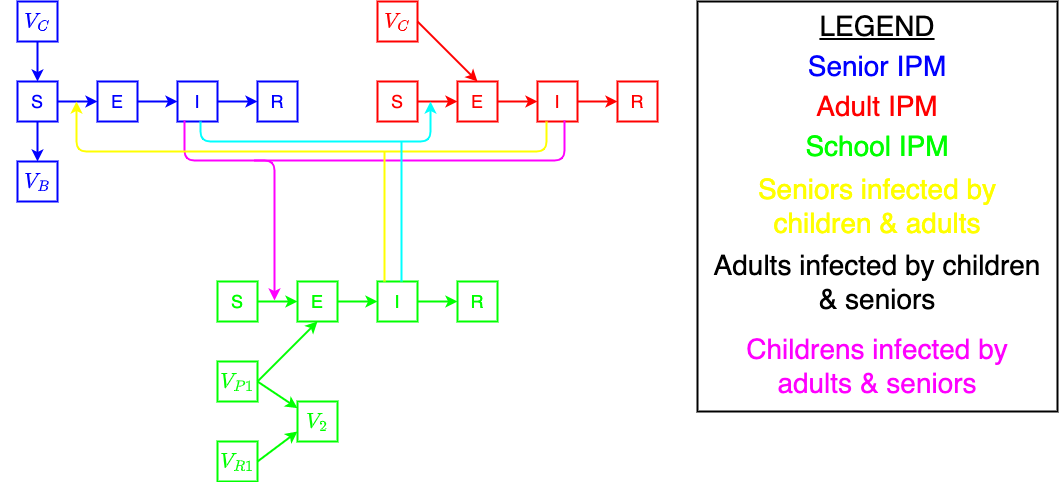

The diagram above was exported from draw.io. Its source (the exported page's mxGraphModel, read from the mxfile embedded in the PNG):
<mxGraphModel dx="2542" dy="1510" grid="0" gridSize="10" guides="1" tooltips="1" connect="1" arrows="0" fold="1" page="1" pageScale="1" pageWidth="1100" pageHeight="850" background="#ffffff" math="1" shadow="0">
  <root>
    <mxCell id="0" />
    <mxCell id="1" parent="0" />
    <mxCell id="21" style="edgeStyle=none;html=1;exitX=0.5;exitY=1;exitDx=0;exitDy=0;entryX=0.5;entryY=0;entryDx=0;entryDy=0;fontSize=18;fontColor=#0000FF;strokeColor=#0000FF;strokeWidth=2;" edge="1" parent="1" source="2" target="3">
      <mxGeometry relative="1" as="geometry" />
    </mxCell>
    <mxCell id="2" value="$$V_C$$" style="whiteSpace=wrap;html=1;fillColor=none;strokeColor=#0000FF;strokeWidth=2;fontColor=#0000FF;fontSize=18;" vertex="1" parent="1">
      <mxGeometry x="40" y="40" width="40" height="40" as="geometry" />
    </mxCell>
    <mxCell id="22" style="edgeStyle=none;html=1;exitX=0.5;exitY=1;exitDx=0;exitDy=0;entryX=0.5;entryY=0;entryDx=0;entryDy=0;strokeColor=#0000FF;strokeWidth=2;fontSize=18;fontColor=#0000FF;" edge="1" parent="1" source="3" target="4">
      <mxGeometry relative="1" as="geometry" />
    </mxCell>
    <mxCell id="23" style="edgeStyle=none;html=1;exitX=1;exitY=0.5;exitDx=0;exitDy=0;entryX=0;entryY=0.5;entryDx=0;entryDy=0;strokeColor=#0000FF;strokeWidth=2;fontSize=18;fontColor=#0000FF;" edge="1" parent="1" source="3" target="5">
      <mxGeometry relative="1" as="geometry" />
    </mxCell>
    <mxCell id="3" value="&lt;font style=&quot;font-size: 18px;&quot;&gt;S&lt;/font&gt;" style="whiteSpace=wrap;html=1;fillColor=none;strokeColor=#0000FF;strokeWidth=2;fontColor=#0000FF;fontSize=18;" vertex="1" parent="1">
      <mxGeometry x="40" y="120" width="40" height="40" as="geometry" />
    </mxCell>
    <mxCell id="4" value="$$V_B$$" style="whiteSpace=wrap;html=1;fillColor=none;strokeColor=#0000FF;strokeWidth=2;fontColor=#0000FF;fontSize=18;" vertex="1" parent="1">
      <mxGeometry x="40" y="200" width="40" height="40" as="geometry" />
    </mxCell>
    <mxCell id="24" style="edgeStyle=none;html=1;exitX=1;exitY=0.5;exitDx=0;exitDy=0;entryX=0;entryY=0.5;entryDx=0;entryDy=0;strokeColor=#0000FF;strokeWidth=2;fontSize=18;fontColor=#0000FF;" edge="1" parent="1" source="5" target="6">
      <mxGeometry relative="1" as="geometry" />
    </mxCell>
    <mxCell id="5" value="E" style="whiteSpace=wrap;html=1;fillColor=none;strokeColor=#0000FF;strokeWidth=2;fontColor=#0000FF;fontSize=18;" vertex="1" parent="1">
      <mxGeometry x="120" y="120" width="40" height="40" as="geometry" />
    </mxCell>
    <mxCell id="25" style="edgeStyle=none;html=1;exitX=1;exitY=0.5;exitDx=0;exitDy=0;entryX=0;entryY=0.5;entryDx=0;entryDy=0;strokeColor=#0000FF;strokeWidth=2;fontSize=18;fontColor=#0000FF;" edge="1" parent="1" source="6" target="7">
      <mxGeometry relative="1" as="geometry" />
    </mxCell>
    <mxCell id="6" value="I" style="whiteSpace=wrap;html=1;fillColor=none;strokeColor=#0000FF;strokeWidth=2;fontColor=#0000FF;fontSize=18;" vertex="1" parent="1">
      <mxGeometry x="200" y="120" width="40" height="40" as="geometry" />
    </mxCell>
    <mxCell id="7" value="R" style="whiteSpace=wrap;html=1;fillColor=none;strokeColor=#0000FF;strokeWidth=2;fontColor=#0000FF;fontSize=18;" vertex="1" parent="1">
      <mxGeometry x="280" y="120" width="40" height="40" as="geometry" />
    </mxCell>
    <mxCell id="27" style="edgeStyle=none;html=1;exitX=1;exitY=0.5;exitDx=0;exitDy=0;entryX=0;entryY=0.5;entryDx=0;entryDy=0;strokeColor=#FF0000;strokeWidth=2;fontSize=18;fontColor=#FF0000;" edge="1" parent="1" source="8" target="10">
      <mxGeometry relative="1" as="geometry" />
    </mxCell>
    <mxCell id="8" value="S" style="whiteSpace=wrap;html=1;fillColor=none;strokeColor=#FF0000;strokeWidth=2;fontColor=#FF0000;fontSize=18;" vertex="1" parent="1">
      <mxGeometry x="400" y="120" width="40" height="40" as="geometry" />
    </mxCell>
    <mxCell id="28" style="edgeStyle=none;html=1;exitX=1;exitY=0.5;exitDx=0;exitDy=0;entryX=0.5;entryY=0;entryDx=0;entryDy=0;strokeColor=#FF0000;strokeWidth=2;fontSize=18;fontColor=#FF0000;" edge="1" parent="1" source="9" target="10">
      <mxGeometry relative="1" as="geometry" />
    </mxCell>
    <mxCell id="9" value="$$V_C$$" style="whiteSpace=wrap;html=1;fillColor=none;strokeColor=#FF0000;strokeWidth=2;fontColor=#FF0000;fontSize=18;" vertex="1" parent="1">
      <mxGeometry x="400" y="40" width="40" height="40" as="geometry" />
    </mxCell>
    <mxCell id="29" style="edgeStyle=none;html=1;exitX=1;exitY=0.5;exitDx=0;exitDy=0;strokeColor=#FF0000;strokeWidth=2;fontSize=18;fontColor=#FF0000;" edge="1" parent="1" source="10" target="11">
      <mxGeometry relative="1" as="geometry" />
    </mxCell>
    <mxCell id="10" value="E" style="whiteSpace=wrap;html=1;fillColor=none;strokeColor=#FF0000;strokeWidth=2;fontColor=#FF0000;fontSize=18;" vertex="1" parent="1">
      <mxGeometry x="480" y="120" width="40" height="40" as="geometry" />
    </mxCell>
    <mxCell id="30" style="edgeStyle=none;html=1;exitX=1;exitY=0.5;exitDx=0;exitDy=0;entryX=0;entryY=0.5;entryDx=0;entryDy=0;strokeColor=#FF0000;strokeWidth=2;fontSize=18;fontColor=#FF0000;" edge="1" parent="1" source="11" target="12">
      <mxGeometry relative="1" as="geometry" />
    </mxCell>
    <mxCell id="11" value="I" style="whiteSpace=wrap;html=1;fillColor=none;strokeColor=#FF0000;strokeWidth=2;fontColor=#FF0000;fontSize=18;" vertex="1" parent="1">
      <mxGeometry x="560" y="120" width="40" height="40" as="geometry" />
    </mxCell>
    <mxCell id="12" value="R" style="whiteSpace=wrap;html=1;fillColor=none;strokeColor=#FF0000;strokeWidth=2;fontColor=#FF0000;fontSize=18;" vertex="1" parent="1">
      <mxGeometry x="640" y="120" width="40" height="40" as="geometry" />
    </mxCell>
    <mxCell id="62" style="edgeStyle=none;html=1;exitX=1;exitY=0.5;exitDx=0;exitDy=0;entryX=0;entryY=0.5;entryDx=0;entryDy=0;fontSize=28;fontColor=#FF00FF;strokeWidth=2;strokeColor=#00FF00;" edge="1" parent="1" source="13" target="16">
      <mxGeometry relative="1" as="geometry" />
    </mxCell>
    <mxCell id="13" value="S" style="whiteSpace=wrap;html=1;fillColor=none;strokeColor=#00FF00;strokeWidth=2;fontColor=#00FF00;fontSize=18;" vertex="1" parent="1">
      <mxGeometry x="240" y="320" width="40" height="40" as="geometry" />
    </mxCell>
    <mxCell id="35" style="edgeStyle=none;html=1;exitX=1;exitY=0.5;exitDx=0;exitDy=0;strokeColor=#00FF00;strokeWidth=2;fontSize=18;fontColor=#00FF00;" edge="1" parent="1" source="14" target="17">
      <mxGeometry relative="1" as="geometry" />
    </mxCell>
    <mxCell id="36" style="edgeStyle=none;html=1;exitX=1;exitY=0.5;exitDx=0;exitDy=0;entryX=0.5;entryY=1;entryDx=0;entryDy=0;strokeColor=#00FF00;strokeWidth=2;fontSize=18;fontColor=#00FF00;" edge="1" parent="1" source="14" target="16">
      <mxGeometry relative="1" as="geometry" />
    </mxCell>
    <mxCell id="14" value="$$V_{P1}$$" style="whiteSpace=wrap;html=1;fillColor=none;strokeColor=#00FF00;strokeWidth=2;fontColor=#00FF00;fontSize=18;" vertex="1" parent="1">
      <mxGeometry x="240" y="400" width="40" height="40" as="geometry" />
    </mxCell>
    <mxCell id="37" style="edgeStyle=none;html=1;exitX=1;exitY=0.5;exitDx=0;exitDy=0;entryX=0;entryY=0.75;entryDx=0;entryDy=0;strokeColor=#00FF00;strokeWidth=2;fontSize=18;fontColor=#00FF00;" edge="1" parent="1" source="15" target="17">
      <mxGeometry relative="1" as="geometry" />
    </mxCell>
    <mxCell id="15" value="$$V_{R1}$$" style="whiteSpace=wrap;html=1;fillColor=none;strokeColor=#00FF00;strokeWidth=2;fontColor=#00FF00;fontSize=18;" vertex="1" parent="1">
      <mxGeometry x="240" y="480" width="40" height="40" as="geometry" />
    </mxCell>
    <mxCell id="63" style="edgeStyle=none;html=1;exitX=1;exitY=0.5;exitDx=0;exitDy=0;entryX=0;entryY=0.5;entryDx=0;entryDy=0;fontSize=28;fontColor=#FF00FF;strokeWidth=2;strokeColor=#00FF00;" edge="1" parent="1" source="16" target="18">
      <mxGeometry relative="1" as="geometry" />
    </mxCell>
    <mxCell id="16" value="E" style="whiteSpace=wrap;html=1;fillColor=none;strokeColor=#00FF00;strokeWidth=2;fontColor=#00FF00;fontSize=18;" vertex="1" parent="1">
      <mxGeometry x="320" y="320" width="40" height="40" as="geometry" />
    </mxCell>
    <mxCell id="17" value="$$V_2$$" style="whiteSpace=wrap;html=1;fillColor=none;strokeColor=#00FF00;strokeWidth=2;fontColor=#00FF00;fontSize=18;" vertex="1" parent="1">
      <mxGeometry x="320" y="440" width="40" height="40" as="geometry" />
    </mxCell>
    <mxCell id="64" style="edgeStyle=none;html=1;exitX=1;exitY=0.5;exitDx=0;exitDy=0;entryX=0;entryY=0.5;entryDx=0;entryDy=0;fontSize=28;fontColor=#FF00FF;strokeWidth=2;strokeColor=#00FF00;" edge="1" parent="1" source="18" target="19">
      <mxGeometry relative="1" as="geometry" />
    </mxCell>
    <mxCell id="18" value="I" style="whiteSpace=wrap;html=1;fillColor=none;strokeColor=#00FF00;strokeWidth=2;fontColor=#00FF00;fontSize=18;" vertex="1" parent="1">
      <mxGeometry x="400" y="320" width="40" height="40" as="geometry" />
    </mxCell>
    <mxCell id="19" value="R" style="whiteSpace=wrap;html=1;fillColor=none;strokeColor=#00FF00;strokeWidth=2;fontColor=#00FF00;fontSize=18;" vertex="1" parent="1">
      <mxGeometry x="480" y="320" width="40" height="40" as="geometry" />
    </mxCell>
    <mxCell id="45" value="" style="whiteSpace=wrap;html=1;fillColor=none;strokeWidth=2;strokeColor=#000000;" vertex="1" parent="1">
      <mxGeometry x="720" y="40" width="360" height="410" as="geometry" />
    </mxCell>
    <mxCell id="47" value="&lt;font size=&quot;1&quot; color=&quot;#000000&quot;&gt;&lt;u style=&quot;font-size: 28px;&quot;&gt;LEGEND&lt;/u&gt;&lt;/font&gt;" style="text;strokeColor=none;align=center;fillColor=none;html=1;verticalAlign=middle;whiteSpace=wrap;rounded=0;strokeWidth=2;" vertex="1" parent="1">
      <mxGeometry x="870" y="50" width="60" height="30" as="geometry" />
    </mxCell>
    <mxCell id="49" value="&lt;font color=&quot;#ff0000&quot; size=&quot;1&quot;&gt;&lt;span style=&quot;font-size: 28px;&quot;&gt;Adult IPM&lt;/span&gt;&lt;/font&gt;" style="text;strokeColor=none;align=center;fillColor=none;html=1;verticalAlign=middle;whiteSpace=wrap;rounded=0;strokeWidth=2;" vertex="1" parent="1">
      <mxGeometry x="795" y="130" width="210" height="30" as="geometry" />
    </mxCell>
    <mxCell id="50" value="&lt;font color=&quot;#0000ff&quot; size=&quot;1&quot;&gt;&lt;span style=&quot;font-size: 28px;&quot;&gt;Senior IPM&lt;/span&gt;&lt;/font&gt;" style="text;strokeColor=none;align=center;fillColor=none;html=1;verticalAlign=middle;whiteSpace=wrap;rounded=0;strokeWidth=2;" vertex="1" parent="1">
      <mxGeometry x="820" y="90" width="160" height="30" as="geometry" />
    </mxCell>
    <mxCell id="51" value="&lt;font color=&quot;#00ff00&quot; size=&quot;1&quot;&gt;&lt;span style=&quot;font-size: 28px;&quot;&gt;School IPM&lt;/span&gt;&lt;/font&gt;" style="text;strokeColor=none;align=center;fillColor=none;html=1;verticalAlign=middle;whiteSpace=wrap;rounded=0;strokeWidth=2;" vertex="1" parent="1">
      <mxGeometry x="785" y="170" width="230" height="30" as="geometry" />
    </mxCell>
    <mxCell id="52" value="&lt;font color=&quot;#ffff00&quot; style=&quot;font-size: 28px;&quot;&gt;Seniors infected by children &amp;amp; adults&lt;/font&gt;" style="text;strokeColor=none;align=center;fillColor=none;html=1;verticalAlign=middle;whiteSpace=wrap;rounded=0;strokeWidth=2;" vertex="1" parent="1">
      <mxGeometry x="730" y="230" width="340" height="30" as="geometry" />
    </mxCell>
    <mxCell id="53" value="&lt;font style=&quot;font-size: 28px;&quot;&gt;Adults infected by children &amp;amp; seniors&lt;/font&gt;" style="text;strokeColor=none;align=center;fillColor=none;html=1;verticalAlign=middle;whiteSpace=wrap;rounded=0;strokeWidth=2;" vertex="1" parent="1">
      <mxGeometry x="730" y="306" width="340" height="30" as="geometry" />
    </mxCell>
    <mxCell id="54" value="&lt;font color=&quot;#ff00ff&quot; style=&quot;font-size: 28px;&quot;&gt;Childrens infected by adults &amp;amp; seniors&lt;/font&gt;" style="text;strokeColor=none;align=center;fillColor=none;html=1;verticalAlign=middle;whiteSpace=wrap;rounded=0;strokeWidth=2;" vertex="1" parent="1">
      <mxGeometry x="730" y="390" width="340" height="30" as="geometry" />
    </mxCell>
    <mxCell id="65" value="" style="group" vertex="1" connectable="0" parent="1">
      <mxGeometry x="207" y="199" width="380" as="geometry" />
    </mxCell>
    <mxCell id="43" value="" style="orthogonalLoop=1;jettySize=auto;html=1;strokeColor=#FF00FF;strokeWidth=2;fontSize=18;fontColor=#00FFFF;startArrow=classic;startFill=1;endArrow=none;endFill=0;entryX=0.25;entryY=1;entryDx=0;entryDy=0;" edge="1" parent="65">
      <mxGeometry width="80" relative="1" as="geometry">
        <mxPoint x="90" y="140" as="sourcePoint" />
        <mxPoint y="-40" as="targetPoint" />
        <Array as="points">
          <mxPoint x="90" />
          <mxPoint />
        </Array>
      </mxGeometry>
    </mxCell>
    <mxCell id="44" value="" style="orthogonalLoop=1;jettySize=auto;html=1;strokeColor=#FF00FF;strokeWidth=2;fontSize=18;fontColor=#00FFFF;startArrow=none;startFill=0;endArrow=none;endFill=0;entryX=0.25;entryY=1;entryDx=0;entryDy=0;" edge="1" parent="65">
      <mxGeometry width="80" relative="1" as="geometry">
        <mxPoint x="70" as="sourcePoint" />
        <mxPoint x="380" y="-40" as="targetPoint" />
        <Array as="points">
          <mxPoint x="380" />
        </Array>
      </mxGeometry>
    </mxCell>
    <mxCell id="84" value="" style="group" vertex="1" connectable="0" parent="1">
      <mxGeometry x="99" y="190" width="470" height="130" as="geometry" />
    </mxCell>
    <mxCell id="82" value="" style="orthogonalLoop=1;jettySize=auto;html=1;strokeColor=#FFFF00;strokeWidth=2;fontSize=18;fontColor=#00FFFF;startArrow=classic;startFill=1;endArrow=none;endFill=0;entryX=0.25;entryY=1;entryDx=0;entryDy=0;" edge="1" parent="84">
      <mxGeometry width="80" relative="1" as="geometry">
        <mxPoint y="-50" as="sourcePoint" />
        <mxPoint x="470" y="-30" as="targetPoint" />
        <Array as="points">
          <mxPoint />
          <mxPoint x="470" />
        </Array>
      </mxGeometry>
    </mxCell>
    <mxCell id="83" value="" style="orthogonalLoop=1;jettySize=auto;html=1;strokeColor=#FFFF00;strokeWidth=2;fontSize=18;fontColor=#00FFFF;startArrow=none;startFill=0;endArrow=none;endFill=0;entryX=0.25;entryY=0;entryDx=0;entryDy=0;" edge="1" parent="84">
      <mxGeometry width="80" relative="1" as="geometry">
        <mxPoint x="308" as="sourcePoint" />
        <mxPoint x="308" y="130" as="targetPoint" />
      </mxGeometry>
    </mxCell>
    <mxCell id="88" value="" style="group" vertex="1" connectable="0" parent="1">
      <mxGeometry x="223" y="180" width="230" height="140" as="geometry" />
    </mxCell>
    <mxCell id="86" value="" style="orthogonalLoop=1;jettySize=auto;html=1;strokeColor=#00FFFF;strokeWidth=2;fontSize=18;fontColor=#00FFFF;startArrow=none;startFill=0;endArrow=classic;endFill=1;exitX=0.75;exitY=1;exitDx=0;exitDy=0;" edge="1" parent="88">
      <mxGeometry width="80" relative="1" as="geometry">
        <mxPoint y="-20" as="sourcePoint" />
        <mxPoint x="230" y="-40" as="targetPoint" />
        <Array as="points">
          <mxPoint />
          <mxPoint x="230" />
        </Array>
      </mxGeometry>
    </mxCell>
    <mxCell id="87" value="" style="orthogonalLoop=1;jettySize=auto;html=1;strokeColor=#00FFFF;strokeWidth=2;fontSize=18;fontColor=#00FFFF;startArrow=none;startFill=0;endArrow=none;endFill=0;" edge="1" parent="88">
      <mxGeometry width="80" relative="1" as="geometry">
        <mxPoint x="201" y="140" as="sourcePoint" />
        <mxPoint x="201" as="targetPoint" />
      </mxGeometry>
    </mxCell>
  </root>
</mxGraphModel>